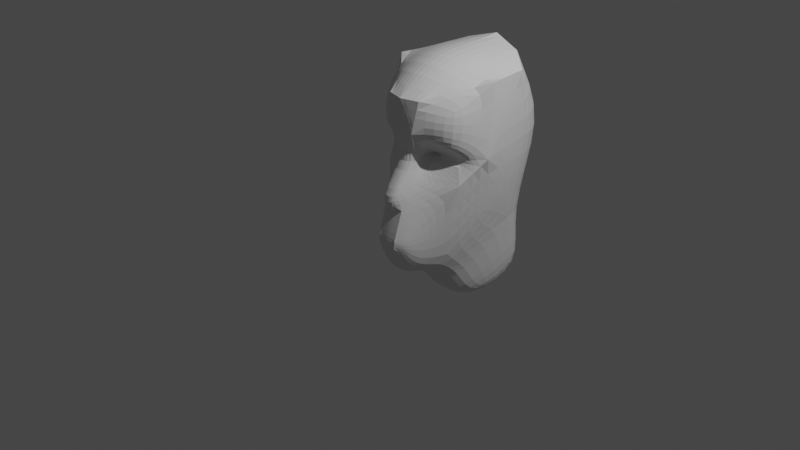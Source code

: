 # Source: untitled.blend  (saved by Blender 2.80.74; exported with 4.5.12 LTS)
import bpy
from mathutils import Matrix  # noqa: F401  (used for matrix-valued properties, if any)

bpy.ops.wm.read_factory_settings(use_empty=True)
scene = bpy.context.scene
scene.name = 'Scene'

# ---- collections
col_collection = bpy.data.collections.new('Collection'); scene.collection.children.link(col_collection)

# ---- materials (node trees are filled in below, after node groups)
mat_material = bpy.data.materials.new('Material')
mat_material.alpha_threshold = 0.0
mat_material.use_transparent_shadow = False
mat_material.line_color = (0.0, 0.0, 0.0, 1.0)

# ---- material node trees
mat_material.use_nodes = True; mat_material.node_tree.nodes.clear()
_N = mat_material.node_tree.nodes; _L = mat_material.node_tree.links
n0 = _N.new('ShaderNodeOutputMaterial'); n0.name = 'Material Output'; n0.location = (300, 300)
n1 = _N.new('ShaderNodeBsdfPrincipled'); n1.name = 'Principled BSDF'; n1.location = (10, 300)
n1.distribution = 'GGX'
n1.subsurface_method = 'BURLEY'
n1.inputs[2].default_value = 0.4
n1.inputs[3].default_value = 1.45
n1.inputs[27].default_value = (0.0, 0.0, 0.0, 1.0)
n1.inputs[28].default_value = 1.0
_L.new(n1.outputs[0], n0.inputs[0])
n0.is_active_output = True

# ---- world
world_world = bpy.data.worlds.new('World'); scene.world = world_world
world_world.use_nodes = True; world_world.node_tree.nodes.clear()
_N = world_world.node_tree.nodes; _L = world_world.node_tree.links
n0 = _N.new('ShaderNodeOutputWorld'); n0.name = 'World Output'; n0.location = (300, 300)
n1 = _N.new('ShaderNodeBackground'); n1.name = 'Background'; n1.location = (10, 300)
n1.inputs[0].default_value = (0.05088, 0.05088, 0.05088, 1.0)
_L.new(n1.outputs[0], n0.inputs[0])
n0.is_active_output = True
world_world.color = (0.05088, 0.05088, 0.05088)
world_world.use_sun_shadow = False
world_world.sun_shadow_jitter_overblur = 0.0

# ---- cameras
cam_camera = bpy.data.cameras.new('Camera')
cam_camera.clip_end = 100.0
cam_camera.ortho_scale = 7.314

# ---- lights
light_light = bpy.data.lights.new('Light', 'POINT')
light_light.transmission_factor = 0.0
light_light.energy = 1000.0
light_light.shadow_soft_size = 0.1
light_light.shadow_maximum_resolution = 0.006
light_light.use_absolute_resolution = True

# ---- meshes
me_cube = bpy.data.meshes.new('Cube')
me_cube.from_pydata([(0.4507, 1.238, -0.2367), (0.2025, 0.2462, 0.5985), (0.1438, 0.1281, 0.4516), (0.0, -0.1013, 0.1009), (0.1169, -0.07748, 0.1512), (0.499, 0.3397, 0.4121), (0.6466, 0.5894, 0.6774), (0.5154, 0.2263, 0.9363), (0.1436, 0.02543, 0.9465), (0.0, -0.1876, -0.251), (0.1032, -0.1717, -0.2505), (0.1858, -0.1146, -0.2318), (0.1793, -0.1146, -0.1821), (0.0, -0.1876, -0.1793), (0.1096, -0.1717, -0.171), (0.0, 0.1041, 0.6606), (0.12, 0.1281, 0.6442), (0.0, -0.2449, 0.2542), (0.09904, -0.2131, 0.2712), (0.4548, 0.3713, 0.6006), (0.5147, 0.4158, 0.6703), (0.4621, 0.2605, 0.7848), (0.2026, 0.2202, 0.7796), (0.1572, 0.347, 0.6823), (0.0, -0.02935, 0.9567), (0.0, 0.2818, -0.6626), (0.1503, 0.2424, -0.6115), (0.3753, 0.2814, -0.5361), (0.5728, 1.125, 1.457), (0.5084, 0.2449, 1.193), (0.1983, 0.06663, 1.289), (0.0, 0.008413, 1.291), (0.6466, 0.6453, 1.463), (0.2747, 0.05336, 0.03409), (0.1163, -0.04465, -0.6033), (0.0, -0.06054, -0.6128), (0.2808, 0.04582, -0.446), (0.2929, 0.5018, 1.627), (0.0, 0.4403, 1.684), (0.5728, 1.361, 0.7633), (0.5612, 0.6887, 0.1162), (0.2893, 1.328, -0.1974), (0.3329, 1.31, 1.562), (0.0, 2.005, 0.7546), (0.0, 1.451, -0.1974), (0.0, 1.37, 1.662), (0.3705, 1.882, 0.7546), (0.0, 0.4786, -0.7733), (0.1922, 0.4393, -0.7222), (0.3576, 0.5151, -0.6871), (0.2563, 1.708, -1.027), (0.0, 1.831, -1.027), (0.0, 0.7722, -1.308), (0.1591, 0.7329, -1.257), (0.3889, 1.552, -0.9733), (0.3149, 0.809, -1.148)], [], [(40, 27, 5, 6), (4, 33, 12, 14), (4, 3, 13, 14), (33, 36, 11, 12), (36, 34, 10, 11), (34, 35, 9, 10), (5, 33, 4, 2), (2, 4, 18, 16), (5, 2, 1, 19), (4, 3, 17, 18), (8, 16, 23, 22), (6, 7, 21, 20), (5, 6, 20, 19), (2, 16, 23, 1), (7, 8, 22, 21), (19, 20, 23, 1), (20, 21, 22, 23), (24, 8, 16, 15), (14, 12, 11, 10), (13, 9, 10, 14), (35, 34, 26, 25), (5, 27, 36, 33), (34, 36, 27, 26), (8, 24, 31, 30), (8, 7, 29, 30), (32, 29, 7, 6), (16, 18, 17, 15), (30, 29, 32, 37), (31, 30, 37, 38), (39, 46, 41, 0), (6, 39, 0, 40), (44, 41, 46, 43), (38, 37, 42, 45), (42, 45, 43, 46), (28, 42, 37, 32), (26, 27, 49, 48), (25, 26, 48, 47), (27, 40, 0, 49), (41, 44, 51, 50), (51, 52, 53, 50), (53, 48, 49, 55), (47, 48, 53, 52), (39, 28, 42, 46), (6, 32, 28, 39), (49, 0, 54, 55), (50, 53, 55, 54), (41, 50, 54, 0)])
_uv = me_cube.uv_layers.new(name='UVMap')
_uv.uv.foreach_set('vector', [0.0, 0.0, 0.0, 0.0, 0.0, 0.0, 0.0, 0.0, 0.0, 0.0, 0.0, 0.0, 0.0, 0.0, 0.0, 0.0, 0.0, 0.0, 0.0, 0.0, 0.0, 0.0, 0.0, 0.0, 0.0, 0.0, 0.0, 0.0, 0.0, 0.0, 0.0, 0.0, 0.0, 0.0, 0.0, 0.0, 0.0, 0.0, 0.0, 0.0, 0.0, 0.0, 0.0, 0.0, 0.0, 0.0, 0.0, 0.0, 0.0, 0.0, 0.0, 0.0, 0.0, 0.0, 0.0, 0.0, 0.0, 0.0, 0.0, 0.0, 0.0, 0.0, 0.0, 0.0, 0.0, 0.0, 0.0, 0.0, 0.0, 0.0, 0.0, 0.0, 0.0, 0.0, 0.0, 0.0, 0.0, 0.0, 0.0, 0.0, 0.0, 0.0, 0.0, 0.0, 0.0, 0.0, 0.0, 0.0, 0.0, 0.0, 0.0, 0.0, 0.0, 0.0, 0.0, 0.0, 0.0, 0.0, 0.0, 0.0, 0.0, 0.0, 0.0, 0.0, 0.0, 0.0, 0.0, 0.0, 0.0, 0.0, 0.0, 0.0, 0.0, 0.0, 0.0, 0.0, 0.0, 0.0, 0.0, 0.0, 0.0, 0.0, 0.0, 0.0, 0.0, 0.0, 0.0, 0.0, 0.0, 0.0, 0.0, 0.0, 0.0, 0.0, 0.0, 0.0, 0.0, 0.0, 0.0, 0.0, 0.0, 0.0, 0.0, 0.0, 0.0, 0.0, 0.0, 0.0, 0.0, 0.0, 0.0, 0.0, 0.0, 0.0, 0.0, 0.0, 0.0, 0.0, 0.0, 0.0, 0.0, 0.0, 0.0, 0.0, 0.0, 0.0, 0.0, 0.0, 0.0, 0.0, 0.0, 0.0, 0.0, 0.0, 0.0, 0.0, 0.0, 0.0, 0.0, 0.0, 0.0, 0.0, 0.0, 0.0, 0.0, 0.0, 0.0, 0.0, 0.0, 0.0, 0.0, 0.0, 0.0, 0.0, 0.0, 0.0, 0.0, 0.0, 0.0, 0.0, 0.0, 0.0, 0.0, 0.0, 0.0, 0.0, 0.0, 0.0, 0.0, 0.0, 0.0, 0.0, 0.0, 0.0, 0.0, 0.0, 0.0, 0.0, 0.0, 0.0, 0.0, 0.0, 0.0, 0.0, 0.0, 0.0, 0.0, 0.0, 0.0, 0.0, 0.0, 0.0, 0.0, 0.0, 0.0, 0.0, 0.0, 0.0, 0.0, 0.0, 0.0, 0.0, 0.0, 0.0, 0.0, 0.0, 0.0, 0.0, 0.0, 0.0, 0.0, 0.0, 0.0, 0.0, 0.0, 0.0, 0.0, 0.0, 0.0, 0.0, 0.0, 0.0, 0.0, 0.0, 0.0, 0.0, 0.0, 0.0, 0.0, 0.0, 0.0, 0.0, 0.0, 0.0, 0.0, 0.0, 0.0, 0.0, 0.0, 0.0, 0.0, 0.0, 0.0, 0.0, 0.0, 0.0, 0.0, 0.0, 0.0, 0.0, 0.0, 0.0, 0.0, 0.0, 0.0, 0.0, 0.0, 0.0, 0.0, 0.0, 0.0, 0.0, 0.0, 0.0, 0.0, 0.0, 0.0, 0.0, 0.0, 0.0, 0.0, 0.0, 0.0, 0.0, 0.0, 0.0, 0.0, 0.0, 0.0, 0.0, 0.0, 0.0, 0.0, 0.0, 0.0, 0.0, 0.0, 0.0, 0.0, 0.0, 0.0, 0.0, 0.0, 0.0, 0.0, 0.0, 0.0, 0.0, 0.0, 0.0, 0.0, 0.0, 0.0, 0.0, 0.0, 0.0, 0.0, 0.0, 0.0, 0.0, 0.0, 0.0, 0.0, 0.0, 0.0, 0.0, 0.0, 0.0, 0.0, 0.0, 0.0, 0.0, 0.0, 0.0, 0.0, 0.0, 0.0, 0.0, 0.0, 0.0, 0.0, 0.0, 0.0, 0.0, 0.0, 0.0])
me_cube.materials.append(mat_material)
me_cube.use_remesh_preserve_volume = False
me_cube.use_remesh_preserve_attributes = False
me_cube.use_mirror_vertex_groups = False
me_cube.update()

# ---- objects
ob_cube = bpy.data.objects.new('Cube', me_cube)
ob_light = bpy.data.objects.new('Light', light_light)
ob_camera = bpy.data.objects.new('Camera', cam_camera)

# ---- transforms, parenting, visibility, modifiers, constraints
ob_cube.location = (0.0, 0.0, 0.0)
ob_cube.lock_rotations_4d = False
ob_cube.empty_display_type = 'ARROWS'
ob_cube.lineart.crease_threshold = 0.0
_m = ob_cube.modifiers.new('Mirror', 'MIRROR')
_m.use_clip = True
_m = ob_cube.modifiers.new('Subdivision', 'SUBSURF')
_m.uv_smooth = 'PRESERVE_CORNERS'
_m.levels = 2
_m.show_only_control_edges = False
ob_light.location = (4.076, 1.005, 5.904)
ob_light.rotation_euler = (0.6503, 0.05522, 1.866)
ob_light.lock_rotations_4d = False
ob_light.empty_display_type = 'ARROWS'
ob_light.color = (0.0, 0.0, 0.0, 0.0)
ob_light.lineart.crease_threshold = 0.0
ob_camera.location = (7.359, -6.926, 4.958)
ob_camera.rotation_euler = (1.109, 0.0, 0.8149)
ob_camera.lock_rotations_4d = False
ob_camera.empty_display_type = 'ARROWS'
ob_camera.color = (0.0, 0.0, 0.0, 0.0)
ob_camera.display_type = 'WIRE'
ob_camera.lineart.crease_threshold = 0.0

# ---- collection membership
col_collection.objects.link(ob_cube)
col_collection.objects.link(ob_light)
col_collection.objects.link(ob_camera)

# ---- scene / render settings (as saved in the file)
scene.camera = ob_camera
scene.frame_start = 1; scene.frame_end = 250; scene.frame_set(43)
scene.render.engine = 'BLENDER_EEVEE_NEXT'
scene.cycles.use_denoising = False
scene.cycles.samples = 128
scene.cycles.sampling_pattern = 'TABULATED_SOBOL'
scene.cycles.use_adaptive_sampling = False
scene.cycles.use_light_tree = False
scene.view_settings.view_transform = 'Filmic'
bpy.context.view_layer.update()
